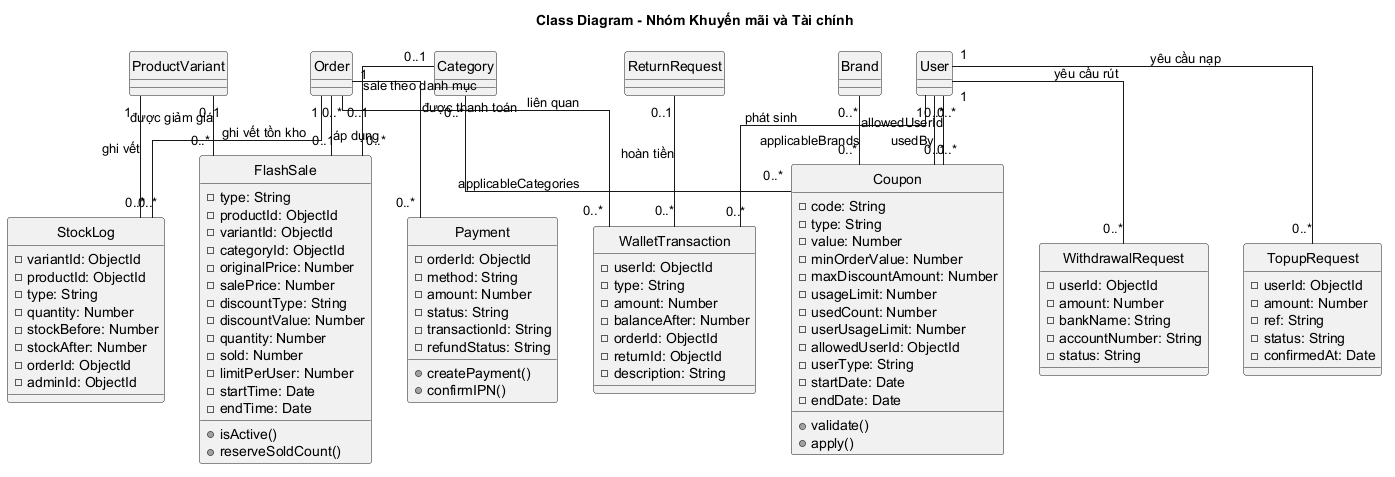

The diagram above was rendered by PlantUML. Its source (embedded in the PNG):
@startuml
title Class Diagram - Nhóm Khuyến mãi và Tài chính
skinparam linetype ortho
skinparam monochrome true
skinparam shadowing false
hide circle

class FlashSale {
  -type: String
  -productId: ObjectId
  -variantId: ObjectId
  -categoryId: ObjectId
  -originalPrice: Number
  -salePrice: Number
  -discountType: String
  -discountValue: Number
  -quantity: Number
  -sold: Number
  -limitPerUser: Number
  -startTime: Date
  -endTime: Date
  +isActive()
  +reserveSoldCount()
}

class Coupon {
  -code: String
  -type: String
  -value: Number
  -minOrderValue: Number
  -maxDiscountAmount: Number
  -usageLimit: Number
  -usedCount: Number
  -userUsageLimit: Number
  -allowedUserId: ObjectId
  -userType: String
  -startDate: Date
  -endDate: Date
  +validate()
  +apply()
}

class Payment {
  -orderId: ObjectId
  -method: String
  -amount: Number
  -status: String
  -transactionId: String
  -refundStatus: String
  +createPayment()
  +confirmIPN()
}

class WalletTransaction {
  -userId: ObjectId
  -type: String
  -amount: Number
  -balanceAfter: Number
  -orderId: ObjectId
  -returnId: ObjectId
  -description: String
}

class TopupRequest {
  -userId: ObjectId
  -amount: Number
  -ref: String
  -status: String
  -confirmedAt: Date
}

class WithdrawalRequest {
  -userId: ObjectId
  -amount: Number
  -bankName: String
  -accountNumber: String
  -status: String
}

class StockLog {
  -variantId: ObjectId
  -productId: ObjectId
  -type: String
  -quantity: Number
  -stockBefore: Number
  -stockAfter: Number
  -orderId: ObjectId
  -adminId: ObjectId
}

User "1" -- "0..*" WalletTransaction : phát sinh
User "1" -- "0..*" TopupRequest : yêu cầu nạp
User "1" -- "0..*" WithdrawalRequest : yêu cầu rút
User "0..*" -- "0..1" Coupon : allowedUserId
User "0..*" -- "0..*" Coupon : usedBy

Order "0..1" -- "0..*" WalletTransaction : liên quan
Order "1" -- "0..*" Payment : được thanh toán
Order "0..*" -- "0..1" FlashSale : áp dụng
Order "1" -- "0..*" StockLog : ghi vết tồn kho

ReturnRequest "0..1" -- "0..*" WalletTransaction : hoàn tiền

ProductVariant "0..1" -- "0..*" FlashSale : được giảm giá
ProductVariant "1" -- "0..*" StockLog : ghi vết

Category "0..1" -- "0..*" FlashSale : sale theo danh mục
Brand "0..*" -- "0..*" Coupon : applicableBrands
Category "0..*" -- "0..*" Coupon : applicableCategories

@enduml